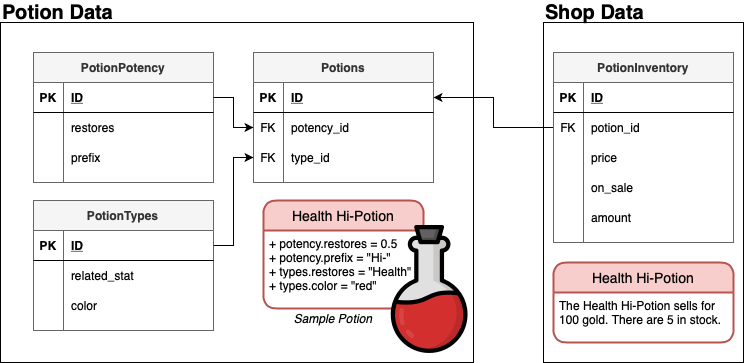

The diagram above was exported from draw.io. Its source (the exported page's mxGraphModel, read from the mxfile embedded in the PNG):
<mxGraphModel dx="1391" dy="588" grid="1" gridSize="10" guides="1" tooltips="1" connect="1" arrows="1" fold="1" page="1" pageScale="1" pageWidth="850" pageHeight="1100" math="0" shadow="0">
  <root>
    <mxCell id="0" />
    <mxCell id="1" parent="0" />
    <mxCell id="8GXnGBDEEiGaHVVLo4dX-48" value="" style="rounded=0;whiteSpace=wrap;html=1;" parent="1" vertex="1">
      <mxGeometry x="-143" y="40" width="473" height="340" as="geometry" />
    </mxCell>
    <mxCell id="8GXnGBDEEiGaHVVLo4dX-22" value="PotionPotency" style="shape=table;startSize=30;container=1;collapsible=1;childLayout=tableLayout;fixedRows=1;rowLines=0;fontStyle=1;align=center;resizeLast=1;fillColor=#f5f5f5;strokeColor=#666666;fontColor=#333333;" parent="1" vertex="1">
      <mxGeometry x="-110" y="70" width="180" height="130" as="geometry" />
    </mxCell>
    <mxCell id="8GXnGBDEEiGaHVVLo4dX-23" value="" style="shape=partialRectangle;collapsible=0;dropTarget=0;pointerEvents=0;fillColor=none;top=0;left=0;bottom=1;right=0;points=[[0,0.5],[1,0.5]];portConstraint=eastwest;" parent="8GXnGBDEEiGaHVVLo4dX-22" vertex="1">
      <mxGeometry y="30" width="180" height="30" as="geometry" />
    </mxCell>
    <mxCell id="8GXnGBDEEiGaHVVLo4dX-24" value="PK" style="shape=partialRectangle;connectable=0;fillColor=none;top=0;left=0;bottom=0;right=0;fontStyle=1;overflow=hidden;" parent="8GXnGBDEEiGaHVVLo4dX-23" vertex="1">
      <mxGeometry width="30" height="30" as="geometry" />
    </mxCell>
    <mxCell id="8GXnGBDEEiGaHVVLo4dX-25" value="ID" style="shape=partialRectangle;connectable=0;fillColor=none;top=0;left=0;bottom=0;right=0;align=left;spacingLeft=6;fontStyle=5;overflow=hidden;" parent="8GXnGBDEEiGaHVVLo4dX-23" vertex="1">
      <mxGeometry x="30" width="150" height="30" as="geometry" />
    </mxCell>
    <mxCell id="8GXnGBDEEiGaHVVLo4dX-26" value="" style="shape=partialRectangle;collapsible=0;dropTarget=0;pointerEvents=0;fillColor=none;top=0;left=0;bottom=0;right=0;points=[[0,0.5],[1,0.5]];portConstraint=eastwest;" parent="8GXnGBDEEiGaHVVLo4dX-22" vertex="1">
      <mxGeometry y="60" width="180" height="30" as="geometry" />
    </mxCell>
    <mxCell id="8GXnGBDEEiGaHVVLo4dX-27" value="" style="shape=partialRectangle;connectable=0;fillColor=none;top=0;left=0;bottom=0;right=0;editable=1;overflow=hidden;" parent="8GXnGBDEEiGaHVVLo4dX-26" vertex="1">
      <mxGeometry width="30" height="30" as="geometry" />
    </mxCell>
    <mxCell id="8GXnGBDEEiGaHVVLo4dX-28" value="restores" style="shape=partialRectangle;connectable=0;fillColor=none;top=0;left=0;bottom=0;right=0;align=left;spacingLeft=6;overflow=hidden;" parent="8GXnGBDEEiGaHVVLo4dX-26" vertex="1">
      <mxGeometry x="30" width="150" height="30" as="geometry" />
    </mxCell>
    <mxCell id="8GXnGBDEEiGaHVVLo4dX-29" value="" style="shape=partialRectangle;collapsible=0;dropTarget=0;pointerEvents=0;fillColor=none;top=0;left=0;bottom=0;right=0;points=[[0,0.5],[1,0.5]];portConstraint=eastwest;" parent="8GXnGBDEEiGaHVVLo4dX-22" vertex="1">
      <mxGeometry y="90" width="180" height="30" as="geometry" />
    </mxCell>
    <mxCell id="8GXnGBDEEiGaHVVLo4dX-30" value="" style="shape=partialRectangle;connectable=0;fillColor=none;top=0;left=0;bottom=0;right=0;editable=1;overflow=hidden;" parent="8GXnGBDEEiGaHVVLo4dX-29" vertex="1">
      <mxGeometry width="30" height="30" as="geometry" />
    </mxCell>
    <mxCell id="8GXnGBDEEiGaHVVLo4dX-31" value="prefix" style="shape=partialRectangle;connectable=0;fillColor=none;top=0;left=0;bottom=0;right=0;align=left;spacingLeft=6;overflow=hidden;" parent="8GXnGBDEEiGaHVVLo4dX-29" vertex="1">
      <mxGeometry x="30" width="150" height="30" as="geometry" />
    </mxCell>
    <mxCell id="8GXnGBDEEiGaHVVLo4dX-32" value="PotionTypes" style="shape=table;startSize=30;container=1;collapsible=1;childLayout=tableLayout;fixedRows=1;rowLines=0;fontStyle=1;align=center;resizeLast=1;fillColor=#f5f5f5;strokeColor=#666666;fontColor=#333333;" parent="1" vertex="1">
      <mxGeometry x="-110" y="218" width="180" height="130" as="geometry" />
    </mxCell>
    <mxCell id="8GXnGBDEEiGaHVVLo4dX-33" value="" style="shape=partialRectangle;collapsible=0;dropTarget=0;pointerEvents=0;fillColor=none;top=0;left=0;bottom=1;right=0;points=[[0,0.5],[1,0.5]];portConstraint=eastwest;" parent="8GXnGBDEEiGaHVVLo4dX-32" vertex="1">
      <mxGeometry y="30" width="180" height="30" as="geometry" />
    </mxCell>
    <mxCell id="8GXnGBDEEiGaHVVLo4dX-34" value="PK" style="shape=partialRectangle;connectable=0;fillColor=none;top=0;left=0;bottom=0;right=0;fontStyle=1;overflow=hidden;" parent="8GXnGBDEEiGaHVVLo4dX-33" vertex="1">
      <mxGeometry width="30" height="30" as="geometry" />
    </mxCell>
    <mxCell id="8GXnGBDEEiGaHVVLo4dX-35" value="ID" style="shape=partialRectangle;connectable=0;fillColor=none;top=0;left=0;bottom=0;right=0;align=left;spacingLeft=6;fontStyle=5;overflow=hidden;" parent="8GXnGBDEEiGaHVVLo4dX-33" vertex="1">
      <mxGeometry x="30" width="150" height="30" as="geometry" />
    </mxCell>
    <mxCell id="8GXnGBDEEiGaHVVLo4dX-36" value="" style="shape=partialRectangle;collapsible=0;dropTarget=0;pointerEvents=0;fillColor=none;top=0;left=0;bottom=0;right=0;points=[[0,0.5],[1,0.5]];portConstraint=eastwest;" parent="8GXnGBDEEiGaHVVLo4dX-32" vertex="1">
      <mxGeometry y="60" width="180" height="30" as="geometry" />
    </mxCell>
    <mxCell id="8GXnGBDEEiGaHVVLo4dX-37" value="" style="shape=partialRectangle;connectable=0;fillColor=none;top=0;left=0;bottom=0;right=0;editable=1;overflow=hidden;" parent="8GXnGBDEEiGaHVVLo4dX-36" vertex="1">
      <mxGeometry width="30" height="30" as="geometry" />
    </mxCell>
    <mxCell id="8GXnGBDEEiGaHVVLo4dX-38" value="related_stat" style="shape=partialRectangle;connectable=0;fillColor=none;top=0;left=0;bottom=0;right=0;align=left;spacingLeft=6;overflow=hidden;" parent="8GXnGBDEEiGaHVVLo4dX-36" vertex="1">
      <mxGeometry x="30" width="150" height="30" as="geometry" />
    </mxCell>
    <mxCell id="8GXnGBDEEiGaHVVLo4dX-39" value="" style="shape=partialRectangle;collapsible=0;dropTarget=0;pointerEvents=0;fillColor=none;top=0;left=0;bottom=0;right=0;points=[[0,0.5],[1,0.5]];portConstraint=eastwest;" parent="8GXnGBDEEiGaHVVLo4dX-32" vertex="1">
      <mxGeometry y="90" width="180" height="30" as="geometry" />
    </mxCell>
    <mxCell id="8GXnGBDEEiGaHVVLo4dX-40" value="" style="shape=partialRectangle;connectable=0;fillColor=none;top=0;left=0;bottom=0;right=0;editable=1;overflow=hidden;" parent="8GXnGBDEEiGaHVVLo4dX-39" vertex="1">
      <mxGeometry width="30" height="30" as="geometry" />
    </mxCell>
    <mxCell id="8GXnGBDEEiGaHVVLo4dX-41" value="color" style="shape=partialRectangle;connectable=0;fillColor=none;top=0;left=0;bottom=0;right=0;align=left;spacingLeft=6;overflow=hidden;" parent="8GXnGBDEEiGaHVVLo4dX-39" vertex="1">
      <mxGeometry x="30" width="150" height="30" as="geometry" />
    </mxCell>
    <mxCell id="8GXnGBDEEiGaHVVLo4dX-9" value="Potions" style="shape=table;startSize=30;container=1;collapsible=1;childLayout=tableLayout;fixedRows=1;rowLines=0;fontStyle=1;align=center;resizeLast=1;fillColor=#f5f5f5;strokeColor=#666666;fontColor=#333333;" parent="1" vertex="1">
      <mxGeometry x="110" y="70" width="180" height="130" as="geometry" />
    </mxCell>
    <mxCell id="8GXnGBDEEiGaHVVLo4dX-10" value="" style="shape=partialRectangle;collapsible=0;dropTarget=0;pointerEvents=0;fillColor=none;top=0;left=0;bottom=1;right=0;points=[[0,0.5],[1,0.5]];portConstraint=eastwest;" parent="8GXnGBDEEiGaHVVLo4dX-9" vertex="1">
      <mxGeometry y="30" width="180" height="30" as="geometry" />
    </mxCell>
    <mxCell id="8GXnGBDEEiGaHVVLo4dX-11" value="PK" style="shape=partialRectangle;connectable=0;fillColor=none;top=0;left=0;bottom=0;right=0;fontStyle=1;overflow=hidden;" parent="8GXnGBDEEiGaHVVLo4dX-10" vertex="1">
      <mxGeometry width="30" height="30" as="geometry" />
    </mxCell>
    <mxCell id="8GXnGBDEEiGaHVVLo4dX-12" value="ID" style="shape=partialRectangle;connectable=0;fillColor=none;top=0;left=0;bottom=0;right=0;align=left;spacingLeft=6;fontStyle=5;overflow=hidden;" parent="8GXnGBDEEiGaHVVLo4dX-10" vertex="1">
      <mxGeometry x="30" width="150" height="30" as="geometry" />
    </mxCell>
    <mxCell id="8GXnGBDEEiGaHVVLo4dX-13" value="" style="shape=partialRectangle;collapsible=0;dropTarget=0;pointerEvents=0;fillColor=none;top=0;left=0;bottom=0;right=0;points=[[0,0.5],[1,0.5]];portConstraint=eastwest;" parent="8GXnGBDEEiGaHVVLo4dX-9" vertex="1">
      <mxGeometry y="60" width="180" height="30" as="geometry" />
    </mxCell>
    <mxCell id="8GXnGBDEEiGaHVVLo4dX-14" value="FK" style="shape=partialRectangle;connectable=0;fillColor=none;top=0;left=0;bottom=0;right=0;editable=1;overflow=hidden;" parent="8GXnGBDEEiGaHVVLo4dX-13" vertex="1">
      <mxGeometry width="30" height="30" as="geometry" />
    </mxCell>
    <mxCell id="8GXnGBDEEiGaHVVLo4dX-15" value="potency_id" style="shape=partialRectangle;connectable=0;fillColor=none;top=0;left=0;bottom=0;right=0;align=left;spacingLeft=6;overflow=hidden;" parent="8GXnGBDEEiGaHVVLo4dX-13" vertex="1">
      <mxGeometry x="30" width="150" height="30" as="geometry" />
    </mxCell>
    <mxCell id="8GXnGBDEEiGaHVVLo4dX-16" value="" style="shape=partialRectangle;collapsible=0;dropTarget=0;pointerEvents=0;fillColor=none;top=0;left=0;bottom=0;right=0;points=[[0,0.5],[1,0.5]];portConstraint=eastwest;" parent="8GXnGBDEEiGaHVVLo4dX-9" vertex="1">
      <mxGeometry y="90" width="180" height="30" as="geometry" />
    </mxCell>
    <mxCell id="8GXnGBDEEiGaHVVLo4dX-17" value="FK" style="shape=partialRectangle;connectable=0;fillColor=none;top=0;left=0;bottom=0;right=0;editable=1;overflow=hidden;" parent="8GXnGBDEEiGaHVVLo4dX-16" vertex="1">
      <mxGeometry width="30" height="30" as="geometry" />
    </mxCell>
    <mxCell id="8GXnGBDEEiGaHVVLo4dX-18" value="type_id" style="shape=partialRectangle;connectable=0;fillColor=none;top=0;left=0;bottom=0;right=0;align=left;spacingLeft=6;overflow=hidden;" parent="8GXnGBDEEiGaHVVLo4dX-16" vertex="1">
      <mxGeometry x="30" width="150" height="30" as="geometry" />
    </mxCell>
    <mxCell id="8GXnGBDEEiGaHVVLo4dX-49" value="Sample Potion" style="text;html=1;strokeColor=none;fillColor=none;align=center;verticalAlign=middle;whiteSpace=wrap;rounded=0;fontStyle=2" parent="1" vertex="1">
      <mxGeometry x="135" y="326" width="110" height="20" as="geometry" />
    </mxCell>
    <mxCell id="8GXnGBDEEiGaHVVLo4dX-50" style="edgeStyle=orthogonalEdgeStyle;rounded=0;orthogonalLoop=1;jettySize=auto;html=1;entryX=0;entryY=0.5;entryDx=0;entryDy=0;" parent="1" source="8GXnGBDEEiGaHVVLo4dX-23" target="8GXnGBDEEiGaHVVLo4dX-13" edge="1">
      <mxGeometry relative="1" as="geometry" />
    </mxCell>
    <mxCell id="8GXnGBDEEiGaHVVLo4dX-54" style="edgeStyle=orthogonalEdgeStyle;rounded=0;orthogonalLoop=1;jettySize=auto;html=1;entryX=0;entryY=0.5;entryDx=0;entryDy=0;" parent="1" source="8GXnGBDEEiGaHVVLo4dX-33" target="8GXnGBDEEiGaHVVLo4dX-16" edge="1">
      <mxGeometry relative="1" as="geometry" />
    </mxCell>
    <mxCell id="8GXnGBDEEiGaHVVLo4dX-55" value="" style="rounded=0;whiteSpace=wrap;html=1;" parent="1" vertex="1">
      <mxGeometry x="400" y="40" width="200" height="340" as="geometry" />
    </mxCell>
    <mxCell id="8GXnGBDEEiGaHVVLo4dX-84" style="edgeStyle=orthogonalEdgeStyle;rounded=0;orthogonalLoop=1;jettySize=auto;html=1;entryX=1;entryY=0.5;entryDx=0;entryDy=0;" parent="1" source="8GXnGBDEEiGaHVVLo4dX-60" target="8GXnGBDEEiGaHVVLo4dX-10" edge="1">
      <mxGeometry relative="1" as="geometry" />
    </mxCell>
    <mxCell id="8GXnGBDEEiGaHVVLo4dX-56" value="PotionInventory" style="shape=table;startSize=30;container=1;collapsible=1;childLayout=tableLayout;fixedRows=1;rowLines=0;fontStyle=1;align=center;resizeLast=1;fillColor=#f5f5f5;strokeColor=#666666;fontColor=#333333;" parent="1" vertex="1">
      <mxGeometry x="410" y="70" width="180" height="190" as="geometry" />
    </mxCell>
    <mxCell id="8GXnGBDEEiGaHVVLo4dX-57" value="" style="shape=partialRectangle;collapsible=0;dropTarget=0;pointerEvents=0;fillColor=none;top=0;left=0;bottom=1;right=0;points=[[0,0.5],[1,0.5]];portConstraint=eastwest;" parent="8GXnGBDEEiGaHVVLo4dX-56" vertex="1">
      <mxGeometry y="30" width="180" height="30" as="geometry" />
    </mxCell>
    <mxCell id="8GXnGBDEEiGaHVVLo4dX-58" value="PK" style="shape=partialRectangle;connectable=0;fillColor=none;top=0;left=0;bottom=0;right=0;fontStyle=1;overflow=hidden;" parent="8GXnGBDEEiGaHVVLo4dX-57" vertex="1">
      <mxGeometry width="30" height="30" as="geometry" />
    </mxCell>
    <mxCell id="8GXnGBDEEiGaHVVLo4dX-59" value="ID" style="shape=partialRectangle;connectable=0;fillColor=none;top=0;left=0;bottom=0;right=0;align=left;spacingLeft=6;fontStyle=5;overflow=hidden;" parent="8GXnGBDEEiGaHVVLo4dX-57" vertex="1">
      <mxGeometry x="30" width="150" height="30" as="geometry" />
    </mxCell>
    <mxCell id="8GXnGBDEEiGaHVVLo4dX-60" value="" style="shape=partialRectangle;collapsible=0;dropTarget=0;pointerEvents=0;fillColor=none;top=0;left=0;bottom=0;right=0;points=[[0,0.5],[1,0.5]];portConstraint=eastwest;" parent="8GXnGBDEEiGaHVVLo4dX-56" vertex="1">
      <mxGeometry y="60" width="180" height="30" as="geometry" />
    </mxCell>
    <mxCell id="8GXnGBDEEiGaHVVLo4dX-61" value="FK" style="shape=partialRectangle;connectable=0;fillColor=none;top=0;left=0;bottom=0;right=0;editable=1;overflow=hidden;" parent="8GXnGBDEEiGaHVVLo4dX-60" vertex="1">
      <mxGeometry width="30" height="30" as="geometry" />
    </mxCell>
    <mxCell id="8GXnGBDEEiGaHVVLo4dX-62" value="potion_id" style="shape=partialRectangle;connectable=0;fillColor=none;top=0;left=0;bottom=0;right=0;align=left;spacingLeft=6;overflow=hidden;" parent="8GXnGBDEEiGaHVVLo4dX-60" vertex="1">
      <mxGeometry x="30" width="150" height="30" as="geometry" />
    </mxCell>
    <mxCell id="8GXnGBDEEiGaHVVLo4dX-63" value="" style="shape=partialRectangle;collapsible=0;dropTarget=0;pointerEvents=0;fillColor=none;top=0;left=0;bottom=0;right=0;points=[[0,0.5],[1,0.5]];portConstraint=eastwest;" parent="8GXnGBDEEiGaHVVLo4dX-56" vertex="1">
      <mxGeometry y="90" width="180" height="30" as="geometry" />
    </mxCell>
    <mxCell id="8GXnGBDEEiGaHVVLo4dX-64" value="" style="shape=partialRectangle;connectable=0;fillColor=none;top=0;left=0;bottom=0;right=0;editable=1;overflow=hidden;" parent="8GXnGBDEEiGaHVVLo4dX-63" vertex="1">
      <mxGeometry width="30" height="30" as="geometry" />
    </mxCell>
    <mxCell id="8GXnGBDEEiGaHVVLo4dX-65" value="price" style="shape=partialRectangle;connectable=0;fillColor=none;top=0;left=0;bottom=0;right=0;align=left;spacingLeft=6;overflow=hidden;" parent="8GXnGBDEEiGaHVVLo4dX-63" vertex="1">
      <mxGeometry x="30" width="150" height="30" as="geometry" />
    </mxCell>
    <mxCell id="8GXnGBDEEiGaHVVLo4dX-67" style="shape=partialRectangle;collapsible=0;dropTarget=0;pointerEvents=0;fillColor=none;top=0;left=0;bottom=0;right=0;points=[[0,0.5],[1,0.5]];portConstraint=eastwest;" parent="8GXnGBDEEiGaHVVLo4dX-56" vertex="1">
      <mxGeometry y="120" width="180" height="30" as="geometry" />
    </mxCell>
    <mxCell id="8GXnGBDEEiGaHVVLo4dX-68" style="shape=partialRectangle;connectable=0;fillColor=none;top=0;left=0;bottom=0;right=0;editable=1;overflow=hidden;" parent="8GXnGBDEEiGaHVVLo4dX-67" vertex="1">
      <mxGeometry width="30" height="30" as="geometry" />
    </mxCell>
    <mxCell id="8GXnGBDEEiGaHVVLo4dX-69" value="on_sale" style="shape=partialRectangle;connectable=0;fillColor=none;top=0;left=0;bottom=0;right=0;align=left;spacingLeft=6;overflow=hidden;" parent="8GXnGBDEEiGaHVVLo4dX-67" vertex="1">
      <mxGeometry x="30" width="150" height="30" as="geometry" />
    </mxCell>
    <mxCell id="8GXnGBDEEiGaHVVLo4dX-70" style="shape=partialRectangle;collapsible=0;dropTarget=0;pointerEvents=0;fillColor=none;top=0;left=0;bottom=0;right=0;points=[[0,0.5],[1,0.5]];portConstraint=eastwest;" parent="8GXnGBDEEiGaHVVLo4dX-56" vertex="1">
      <mxGeometry y="150" width="180" height="30" as="geometry" />
    </mxCell>
    <mxCell id="8GXnGBDEEiGaHVVLo4dX-71" style="shape=partialRectangle;connectable=0;fillColor=none;top=0;left=0;bottom=0;right=0;editable=1;overflow=hidden;" parent="8GXnGBDEEiGaHVVLo4dX-70" vertex="1">
      <mxGeometry width="30" height="30" as="geometry" />
    </mxCell>
    <mxCell id="8GXnGBDEEiGaHVVLo4dX-72" value="amount" style="shape=partialRectangle;connectable=0;fillColor=none;top=0;left=0;bottom=0;right=0;align=left;spacingLeft=6;overflow=hidden;" parent="8GXnGBDEEiGaHVVLo4dX-70" vertex="1">
      <mxGeometry x="30" width="150" height="30" as="geometry" />
    </mxCell>
    <mxCell id="8GXnGBDEEiGaHVVLo4dX-46" value="Health Hi-Potion" style="swimlane;childLayout=stackLayout;horizontal=1;startSize=30;horizontalStack=0;rounded=1;fontSize=14;fontStyle=0;strokeWidth=2;resizeParent=0;resizeLast=1;shadow=0;dashed=0;align=center;fillColor=#f8cecc;strokeColor=#b85450;" parent="1" vertex="1">
      <mxGeometry x="120" y="218" width="160" height="108" as="geometry" />
    </mxCell>
    <mxCell id="8GXnGBDEEiGaHVVLo4dX-47" value="+ potency.restores = 0.5&#10;+ potency.prefix = &quot;Hi-&quot;&#10;+ types.restores = &quot;Health&quot;&#10;+ types.color = &quot;red&quot;" style="align=left;strokeColor=none;fillColor=none;spacingLeft=4;fontSize=12;verticalAlign=top;resizable=0;rotatable=0;part=1;" parent="8GXnGBDEEiGaHVVLo4dX-46" vertex="1">
      <mxGeometry y="30" width="160" height="78" as="geometry" />
    </mxCell>
    <mxCell id="8GXnGBDEEiGaHVVLo4dX-2" value="" style="shape=image;html=1;verticalAlign=top;verticalLabelPosition=bottom;labelBackgroundColor=#ffffff;imageAspect=0;aspect=fixed;image=https://cdn2.iconfinder.com/data/icons/harry-potter-colour-collection/60/18_-_Harry_Potter_-_Colour_-_Potion_Bottle-128.png" parent="1" vertex="1">
      <mxGeometry x="220" y="243" width="128" height="128" as="geometry" />
    </mxCell>
    <mxCell id="8GXnGBDEEiGaHVVLo4dX-85" value="Health Hi-Potion" style="swimlane;childLayout=stackLayout;horizontal=1;startSize=30;horizontalStack=0;rounded=1;fontSize=14;fontStyle=0;strokeWidth=2;resizeParent=0;resizeLast=1;shadow=0;dashed=0;align=center;fillColor=#f8cecc;strokeColor=#b85450;" parent="1" vertex="1">
      <mxGeometry x="410" y="280" width="180" height="80" as="geometry" />
    </mxCell>
    <mxCell id="8GXnGBDEEiGaHVVLo4dX-86" value="The Health Hi-Potion sells for &#10;100 gold. There are 5 in stock." style="align=left;strokeColor=none;fillColor=none;spacingLeft=4;fontSize=12;verticalAlign=top;resizable=0;rotatable=0;part=1;" parent="8GXnGBDEEiGaHVVLo4dX-85" vertex="1">
      <mxGeometry y="30" width="180" height="50" as="geometry" />
    </mxCell>
    <mxCell id="8GXnGBDEEiGaHVVLo4dX-87" value="&lt;b&gt;&lt;font style=&quot;font-size: 20px&quot;&gt;Potion Data&lt;/font&gt;&lt;/b&gt;" style="text;html=1;align=left;verticalAlign=middle;resizable=0;points=[];autosize=1;" parent="1" vertex="1">
      <mxGeometry x="-143" y="20" width="130" height="20" as="geometry" />
    </mxCell>
    <mxCell id="8GXnGBDEEiGaHVVLo4dX-88" value="&lt;b&gt;&lt;font style=&quot;font-size: 20px&quot;&gt;Shop Data&lt;/font&gt;&lt;/b&gt;" style="text;html=1;align=left;verticalAlign=middle;resizable=0;points=[];autosize=1;" parent="1" vertex="1">
      <mxGeometry x="400" y="20" width="110" height="20" as="geometry" />
    </mxCell>
  </root>
</mxGraphModel>